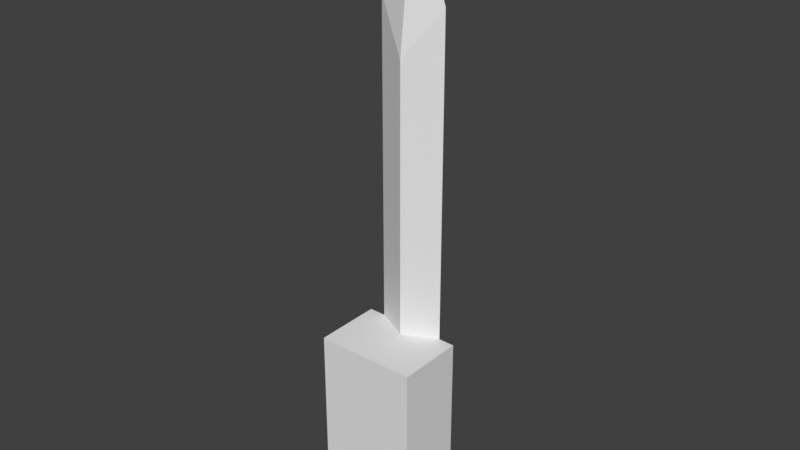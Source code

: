 # Source: sword.blend  (saved by Blender 2.78.0; exported with 4.5.12 LTS)
import bpy
from mathutils import Matrix  # noqa: F401  (used for matrix-valued properties, if any)

bpy.ops.wm.read_factory_settings(use_empty=True)
scene = bpy.context.scene
scene.name = 'Scene'

# ---- collections
col_collection_1 = bpy.data.collections.new('Collection 1'); scene.collection.children.link(col_collection_1)

# ---- materials (node trees are filled in below, after node groups)
mat_material_001 = bpy.data.materials.new('Material.001')
mat_material_001.alpha_threshold = 0.0
mat_material_001.use_transparent_shadow = False
mat_material_001.roughness = 0.5
mat_material_001.specular_intensity = 1.0
mat_material = bpy.data.materials.new('Material')
mat_material.alpha_threshold = 0.0
mat_material.use_transparent_shadow = False
mat_material.roughness = 0.5
mat_material.specular_intensity = 0.6892
mat_material.line_color = (0.0, 0.0, 0.0, 1.0)

# ---- material node trees

# ---- world
world_world = bpy.data.worlds.new('World'); scene.world = world_world
world_world.color = (0.05088, 0.05088, 0.05088)
world_world.use_sun_shadow = False
world_world.sun_shadow_jitter_overblur = 0.0
world_world.cycles.sampling_method = 'MANUAL'

# ---- meshes
me_cube_001 = bpy.data.meshes.new('Cube.001')
me_cube_001.from_pydata([(-1.0, -1.0, -1.0), (-1.0, -1.0, 1.0), (-1.0, 1.0, -1.0), (-1.0, 1.0, 1.0), (1.0, -1.0, -1.0), (1.0, -1.0, 1.0), (1.0, 1.0, -1.0), (1.0, 1.0, 1.0)], [], [(0, 1, 3, 2), (2, 3, 7, 6), (6, 7, 5, 4), (4, 5, 1, 0), (2, 6, 4, 0), (7, 3, 1, 5)])
me_cube_001.materials.append(mat_material_001)
me_cube_001.use_remesh_preserve_volume = False
me_cube_001.use_remesh_preserve_attributes = False
me_cube_001.use_mirror_vertex_groups = False
me_cube_001.update()
me_plane = bpy.data.meshes.new('Plane')
me_plane.from_pydata([(-0.4892, -0.4892, -3.0), (1.0, -1.0, -3.0), (-1.0, 1.0, -3.0), (0.4892, 0.4892, -3.0), (-0.4892, -0.4892, 13.0), (1.0, -1.0, 15.0), (-1.0, 1.0, 15.0), (0.4892, 0.4892, 13.0), (0.0, 0.0, 19.0), (-7.451e-09, -7.451e-09, -4.0)], [], [(3, 1, 9), (8, 6, 4, 5), (2, 0, 4, 6), (3, 2, 6, 7), (0, 1, 5, 4), (1, 3, 7, 5), (7, 6, 8, 5), (0, 2, 9), (2, 3, 9), (1, 0, 9)])
me_plane.materials.append(mat_material)
me_plane.use_remesh_preserve_volume = False
me_plane.use_remesh_preserve_attributes = False
me_plane.use_mirror_vertex_groups = False
me_plane.update()

# ---- objects
ob_cube = bpy.data.objects.new('Cube', me_cube_001)
ob_plane = bpy.data.objects.new('Plane', me_plane)

# ---- transforms, parenting, visibility, modifiers, constraints
ob_cube.location = (0.0, 0.0, 4.0)
ob_cube.scale = (2.1, 1.4, 3.8)
ob_cube.lineart.crease_threshold = 0.0
ob_plane.location = (0.0, 1.416, 6.0)
ob_plane.rotation_euler = (0.0, 0.0, 0.7854)
ob_plane.lineart.crease_threshold = 0.0

# ---- collection membership
col_collection_1.objects.link(ob_cube)
col_collection_1.objects.link(ob_plane)

# ---- scene / render settings (as saved in the file)
scene.frame_start = 1; scene.frame_end = 250; scene.frame_set(1)
scene.render.engine = 'BLENDER_EEVEE_NEXT'
scene.render.resolution_percentage = 50
scene.render.dither_intensity = 0.0
scene.cycles.use_denoising = False
scene.cycles.samples = 128
scene.cycles.sampling_pattern = 'TABULATED_SOBOL'
scene.cycles.light_sampling_threshold = 0.0
scene.cycles.use_adaptive_sampling = False
scene.cycles.use_light_tree = False
scene.cycles.blur_glossy = 0.0
scene.cycles.sample_clamp_indirect = 0.0
scene.view_settings.view_transform = 'Standard'
bpy.context.view_layer.update()

# ---- added for rendering (the .blend has no active camera and no usable light): camera, sun
cam_auto = bpy.data.cameras.new('AutoCamera')
cam_auto.lens = 50.0
cam_auto.sensor_width = 36.0
cam_auto.clip_end = 1000.0
ob_auto_camera = bpy.data.objects.new('AutoCamera', cam_auto)
scene.collection.objects.link(ob_auto_camera)
ob_auto_camera.location = (23.5992, -27.6037, 31.4794)
ob_auto_camera.rotation_euler = (1.09748, -7.21219e-08, 0.694738)
scene.camera = ob_auto_camera
light_auto_sun = bpy.data.lights.new('AutoSun', 'SUN')
light_auto_sun.energy = 3.0
light_auto_sun.angle = 0.0523599
ob_auto_sun = bpy.data.objects.new('AutoSun', light_auto_sun)
scene.collection.objects.link(ob_auto_sun)
ob_auto_sun.rotation_euler = (0.872665, 0.174533, 0.523599)
bpy.context.view_layer.update()
